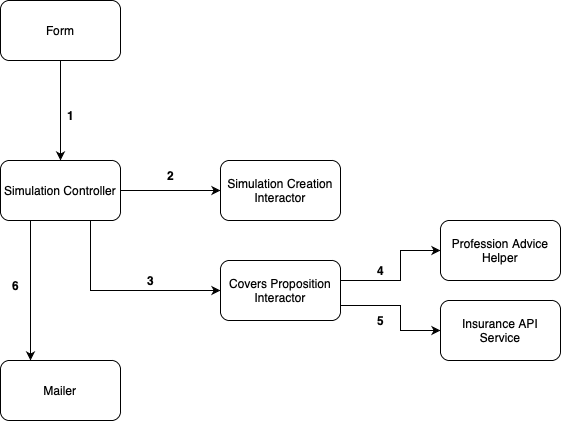

The diagram above was exported from draw.io. Its source (the exported page's mxGraphModel, read from the mxfile embedded in the PNG):
<mxGraphModel dx="1308" dy="839" grid="1" gridSize="10" guides="1" tooltips="1" connect="1" arrows="1" fold="1" page="1" pageScale="1" pageWidth="827" pageHeight="1169" math="0" shadow="0">
  <root>
    <mxCell id="0" />
    <mxCell id="1" parent="0" />
    <mxCell id="xbROakjntXdnvGhNA4Rt-1" value="Form" style="rounded=1;whiteSpace=wrap;html=1;" vertex="1" parent="1">
      <mxGeometry x="120" y="160" width="120" height="60" as="geometry" />
    </mxCell>
    <mxCell id="xbROakjntXdnvGhNA4Rt-2" value="Simulation Creation Interactor" style="rounded=1;whiteSpace=wrap;html=1;" vertex="1" parent="1">
      <mxGeometry x="340" y="320" width="120" height="60" as="geometry" />
    </mxCell>
    <mxCell id="xbROakjntXdnvGhNA4Rt-3" value="Simulation Controller" style="rounded=1;whiteSpace=wrap;html=1;" vertex="1" parent="1">
      <mxGeometry x="120" y="320" width="120" height="60" as="geometry" />
    </mxCell>
    <mxCell id="xbROakjntXdnvGhNA4Rt-4" value="Insurance API Service" style="rounded=1;whiteSpace=wrap;html=1;" vertex="1" parent="1">
      <mxGeometry x="560" y="460" width="120" height="60" as="geometry" />
    </mxCell>
    <mxCell id="xbROakjntXdnvGhNA4Rt-5" value="Mailer" style="rounded=1;whiteSpace=wrap;html=1;" vertex="1" parent="1">
      <mxGeometry x="120" y="520" width="120" height="60" as="geometry" />
    </mxCell>
    <mxCell id="xbROakjntXdnvGhNA4Rt-6" value="Covers Proposition Interactor" style="rounded=1;whiteSpace=wrap;html=1;" vertex="1" parent="1">
      <mxGeometry x="340" y="420" width="120" height="60" as="geometry" />
    </mxCell>
    <mxCell id="xbROakjntXdnvGhNA4Rt-7" value="" style="endArrow=classic;html=1;rounded=0;entryX=0.5;entryY=0;entryDx=0;entryDy=0;" edge="1" parent="1" target="xbROakjntXdnvGhNA4Rt-3">
      <mxGeometry width="50" height="50" relative="1" as="geometry">
        <mxPoint x="180" y="220" as="sourcePoint" />
        <mxPoint x="230" y="170" as="targetPoint" />
      </mxGeometry>
    </mxCell>
    <mxCell id="xbROakjntXdnvGhNA4Rt-8" value="" style="endArrow=classic;html=1;rounded=0;entryX=0;entryY=0.5;entryDx=0;entryDy=0;exitX=1;exitY=0.5;exitDx=0;exitDy=0;" edge="1" parent="1" source="xbROakjntXdnvGhNA4Rt-3" target="xbROakjntXdnvGhNA4Rt-2">
      <mxGeometry width="50" height="50" relative="1" as="geometry">
        <mxPoint x="240" y="350" as="sourcePoint" />
        <mxPoint x="290" y="300" as="targetPoint" />
      </mxGeometry>
    </mxCell>
    <mxCell id="xbROakjntXdnvGhNA4Rt-10" value="" style="endArrow=classic;html=1;rounded=0;entryX=0;entryY=0.5;entryDx=0;entryDy=0;exitX=0.75;exitY=1;exitDx=0;exitDy=0;" edge="1" parent="1" source="xbROakjntXdnvGhNA4Rt-3" target="xbROakjntXdnvGhNA4Rt-6">
      <mxGeometry width="50" height="50" relative="1" as="geometry">
        <mxPoint x="180" y="380" as="sourcePoint" />
        <mxPoint x="230" y="330" as="targetPoint" />
        <Array as="points">
          <mxPoint x="210" y="450" />
        </Array>
      </mxGeometry>
    </mxCell>
    <mxCell id="xbROakjntXdnvGhNA4Rt-12" value="" style="endArrow=classic;html=1;rounded=0;entryX=0;entryY=0.5;entryDx=0;entryDy=0;exitX=1;exitY=0.75;exitDx=0;exitDy=0;" edge="1" parent="1" source="xbROakjntXdnvGhNA4Rt-6" target="xbROakjntXdnvGhNA4Rt-4">
      <mxGeometry width="50" height="50" relative="1" as="geometry">
        <mxPoint x="460" y="450" as="sourcePoint" />
        <mxPoint x="510" y="400" as="targetPoint" />
        <Array as="points">
          <mxPoint x="520" y="465" />
          <mxPoint x="520" y="490" />
        </Array>
      </mxGeometry>
    </mxCell>
    <mxCell id="xbROakjntXdnvGhNA4Rt-13" value="" style="endArrow=classic;html=1;rounded=0;entryX=0.25;entryY=0;entryDx=0;entryDy=0;exitX=0.25;exitY=1;exitDx=0;exitDy=0;" edge="1" parent="1" source="xbROakjntXdnvGhNA4Rt-3" target="xbROakjntXdnvGhNA4Rt-5">
      <mxGeometry width="50" height="50" relative="1" as="geometry">
        <mxPoint x="110" y="475" as="sourcePoint" />
        <mxPoint x="160" y="425" as="targetPoint" />
      </mxGeometry>
    </mxCell>
    <mxCell id="xbROakjntXdnvGhNA4Rt-14" value="Profession Advice Helper" style="rounded=1;whiteSpace=wrap;html=1;" vertex="1" parent="1">
      <mxGeometry x="560" y="380" width="120" height="60" as="geometry" />
    </mxCell>
    <mxCell id="xbROakjntXdnvGhNA4Rt-15" value="" style="endArrow=classic;html=1;rounded=0;entryX=0;entryY=0.5;entryDx=0;entryDy=0;" edge="1" parent="1" target="xbROakjntXdnvGhNA4Rt-14">
      <mxGeometry width="50" height="50" relative="1" as="geometry">
        <mxPoint x="460" y="440" as="sourcePoint" />
        <mxPoint x="510" y="390" as="targetPoint" />
        <Array as="points">
          <mxPoint x="520" y="440" />
          <mxPoint x="520" y="410" />
        </Array>
      </mxGeometry>
    </mxCell>
    <mxCell id="xbROakjntXdnvGhNA4Rt-20" value="1" style="text;html=1;align=center;verticalAlign=middle;resizable=0;points=[];autosize=1;strokeColor=none;fillColor=none;fontSize=12;fontStyle=1" vertex="1" parent="1">
      <mxGeometry x="175" y="260" width="30" height="30" as="geometry" />
    </mxCell>
    <mxCell id="xbROakjntXdnvGhNA4Rt-21" value="2" style="text;html=1;align=center;verticalAlign=middle;resizable=0;points=[];autosize=1;strokeColor=none;fillColor=none;fontSize=12;fontStyle=1" vertex="1" parent="1">
      <mxGeometry x="275" y="320" width="30" height="30" as="geometry" />
    </mxCell>
    <mxCell id="xbROakjntXdnvGhNA4Rt-23" value="3" style="text;html=1;align=center;verticalAlign=middle;resizable=0;points=[];autosize=1;strokeColor=none;fillColor=none;fontSize=12;fontStyle=1" vertex="1" parent="1">
      <mxGeometry x="255" y="425" width="30" height="30" as="geometry" />
    </mxCell>
    <mxCell id="xbROakjntXdnvGhNA4Rt-24" value="4" style="text;html=1;align=center;verticalAlign=middle;resizable=0;points=[];autosize=1;strokeColor=none;fillColor=none;fontSize=12;fontStyle=1" vertex="1" parent="1">
      <mxGeometry x="485" y="415" width="30" height="30" as="geometry" />
    </mxCell>
    <mxCell id="xbROakjntXdnvGhNA4Rt-25" value="5" style="text;html=1;align=center;verticalAlign=middle;resizable=0;points=[];autosize=1;strokeColor=none;fillColor=none;fontSize=12;fontStyle=1" vertex="1" parent="1">
      <mxGeometry x="485" y="465" width="30" height="30" as="geometry" />
    </mxCell>
    <mxCell id="xbROakjntXdnvGhNA4Rt-27" value="6" style="text;html=1;align=center;verticalAlign=middle;resizable=0;points=[];autosize=1;strokeColor=none;fillColor=none;fontSize=12;fontStyle=1" vertex="1" parent="1">
      <mxGeometry x="120" y="430" width="30" height="30" as="geometry" />
    </mxCell>
  </root>
</mxGraphModel>